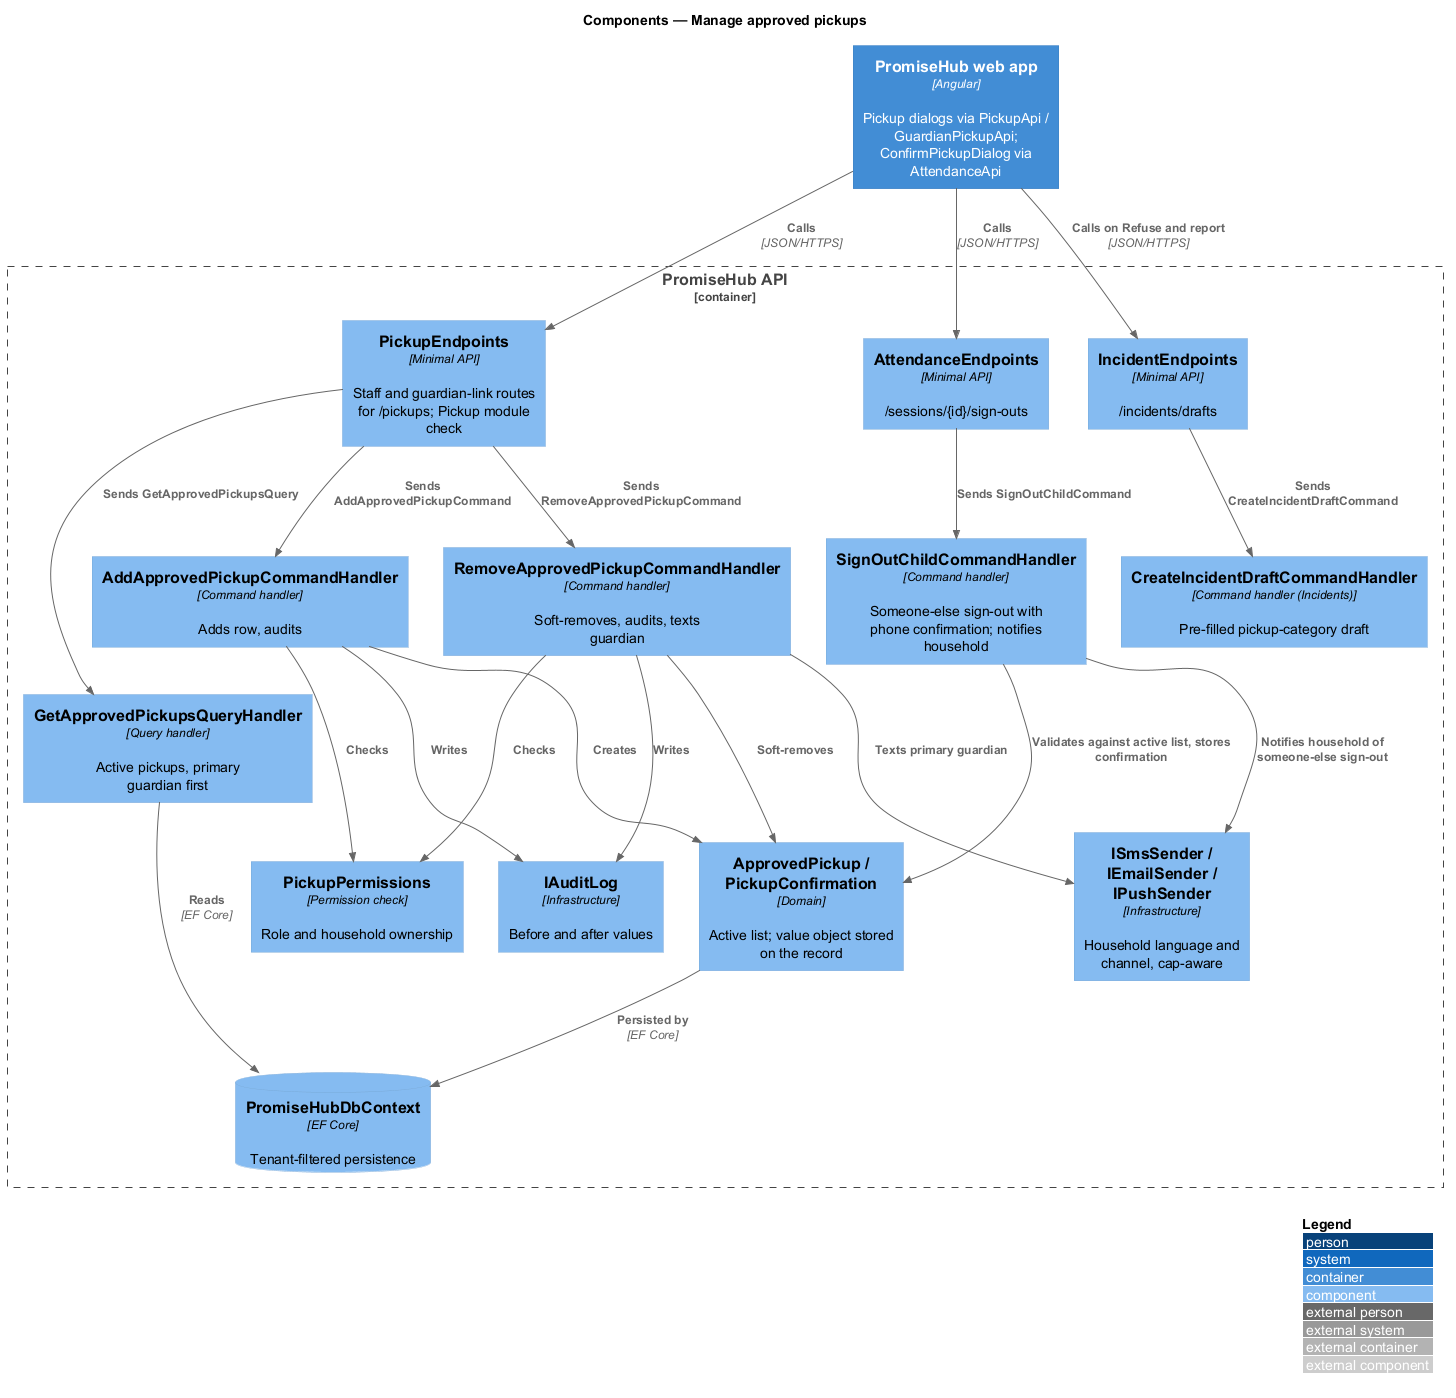

The diagram above was rendered by PlantUML. Its source (embedded in the PNG):
@startuml
!include <C4/C4_Component>
LAYOUT_WITH_LEGEND()
title Components — Manage approved pickups

Container(web, "PromiseHub web app", "Angular", "Pickup dialogs via PickupApi / GuardianPickupApi; ConfirmPickupDialog via AttendanceApi")
Container_Boundary(api, "PromiseHub API") {
  Component(pep, "PickupEndpoints", "Minimal API", "Staff and guardian-link routes for /pickups; Pickup module check")
  Component(aep, "AttendanceEndpoints", "Minimal API", "/sessions/{id}/sign-outs")
  Component(iep, "IncidentEndpoints", "Minimal API", "/incidents/drafts")
  Component(get, "GetApprovedPickupsQueryHandler", "Query handler", "Active pickups, primary guardian first")
  Component(add, "AddApprovedPickupCommandHandler", "Command handler", "Adds row, audits")
  Component(rem, "RemoveApprovedPickupCommandHandler", "Command handler", "Soft-removes, audits, texts guardian")
  Component(so, "SignOutChildCommandHandler", "Command handler", "Someone-else sign-out with phone confirmation; notifies household")
  Component(inc, "CreateIncidentDraftCommandHandler", "Command handler (Incidents)", "Pre-filled pickup-category draft")
  Component(perm, "PickupPermissions", "Permission check", "Role and household ownership")
  Component(dom, "ApprovedPickup / PickupConfirmation", "Domain", "Active list; value object stored on the record")
  Component(notify, "ISmsSender / IEmailSender / IPushSender", "Infrastructure", "Household language and channel, cap-aware")
  Component(audit, "IAuditLog", "Infrastructure", "Before and after values")
  ComponentDb(db, "PromiseHubDbContext", "EF Core", "Tenant-filtered persistence")
}

Rel(web, pep, "Calls", "JSON/HTTPS")
Rel(web, aep, "Calls", "JSON/HTTPS")
Rel(web, iep, "Calls on Refuse and report", "JSON/HTTPS")
Rel(pep, get, "Sends GetApprovedPickupsQuery")
Rel(pep, add, "Sends AddApprovedPickupCommand")
Rel(pep, rem, "Sends RemoveApprovedPickupCommand")
Rel(aep, so, "Sends SignOutChildCommand")
Rel(iep, inc, "Sends CreateIncidentDraftCommand")
Rel(add, perm, "Checks")
Rel(rem, perm, "Checks")
Rel(add, dom, "Creates")
Rel(rem, dom, "Soft-removes")
Rel(so, dom, "Validates against active list, stores confirmation")
Rel(rem, notify, "Texts primary guardian")
Rel(so, notify, "Notifies household of someone-else sign-out")
Rel(add, audit, "Writes")
Rel(rem, audit, "Writes")
Rel(get, db, "Reads", "EF Core")
Rel(dom, db, "Persisted by", "EF Core")
@enduml